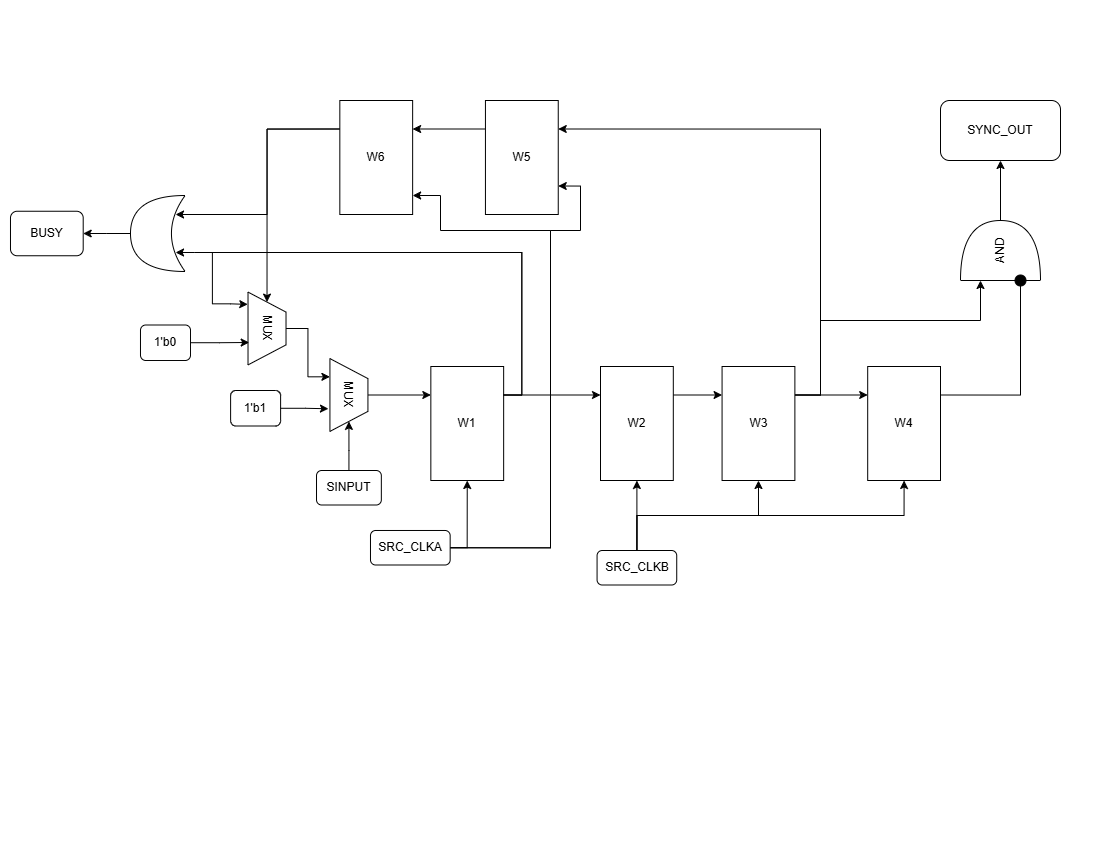

The diagram above was exported from draw.io. Its source (the exported page's mxGraphModel, read from the mxfile embedded in the PNG):
<mxGraphModel dx="1107" dy="668" grid="1" gridSize="10" guides="1" tooltips="1" connect="1" arrows="1" fold="1" page="1" pageScale="1" pageWidth="1100" pageHeight="850" math="0" shadow="0">
  <root>
    <mxCell id="0" />
    <mxCell id="1" parent="0" />
    <mxCell id="JubcdDm6vVa1T_-ZUsIw-24" value="BUSY" style="whiteSpace=wrap;html=1;rounded=1;" vertex="1" parent="1">
      <mxGeometry x="10" y="210.75" width="72.7" height="44.5" as="geometry" />
    </mxCell>
    <mxCell id="JubcdDm6vVa1T_-ZUsIw-25" value="" style="edgeStyle=orthogonalEdgeStyle;rounded=0;orthogonalLoop=1;jettySize=auto;html=1;" edge="1" parent="1" source="JubcdDm6vVa1T_-ZUsIw-10" target="JubcdDm6vVa1T_-ZUsIw-24">
      <mxGeometry relative="1" as="geometry" />
    </mxCell>
    <mxCell id="JubcdDm6vVa1T_-ZUsIw-30" value="" style="edgeStyle=orthogonalEdgeStyle;rounded=0;orthogonalLoop=1;jettySize=auto;html=1;" edge="1" parent="1" source="JubcdDm6vVa1T_-ZUsIw-26" target="JubcdDm6vVa1T_-ZUsIw-29">
      <mxGeometry relative="1" as="geometry" />
    </mxCell>
    <mxCell id="JubcdDm6vVa1T_-ZUsIw-26" value="AND" style="shape=or;whiteSpace=wrap;html=1;rotation=-90;" vertex="1" parent="1">
      <mxGeometry x="970" y="210" width="60" height="80" as="geometry" />
    </mxCell>
    <mxCell id="JubcdDm6vVa1T_-ZUsIw-27" style="edgeStyle=orthogonalEdgeStyle;rounded=0;orthogonalLoop=1;jettySize=auto;html=1;exitX=1;exitY=0.25;exitDx=0;exitDy=0;entryX=0;entryY=0.75;entryDx=0;entryDy=0;entryPerimeter=0;endArrow=oval;endFill=1;strokeWidth=1;endSize=11;" edge="1" parent="1" source="JubcdDm6vVa1T_-ZUsIw-6" target="JubcdDm6vVa1T_-ZUsIw-26">
      <mxGeometry relative="1" as="geometry" />
    </mxCell>
    <mxCell id="JubcdDm6vVa1T_-ZUsIw-28" style="edgeStyle=orthogonalEdgeStyle;rounded=0;orthogonalLoop=1;jettySize=auto;html=1;exitX=1;exitY=0.25;exitDx=0;exitDy=0;entryX=0;entryY=0.25;entryDx=0;entryDy=0;entryPerimeter=0;" edge="1" parent="1" source="JubcdDm6vVa1T_-ZUsIw-5" target="JubcdDm6vVa1T_-ZUsIw-26">
      <mxGeometry relative="1" as="geometry">
        <Array as="points">
          <mxPoint x="820" y="394" />
          <mxPoint x="820" y="320" />
          <mxPoint x="980" y="320" />
        </Array>
      </mxGeometry>
    </mxCell>
    <mxCell id="JubcdDm6vVa1T_-ZUsIw-16" style="edgeStyle=orthogonalEdgeStyle;rounded=0;orthogonalLoop=1;jettySize=auto;html=1;exitX=0;exitY=0.25;exitDx=0;exitDy=0;entryX=0.175;entryY=0.75;entryDx=0;entryDy=0;entryPerimeter=0;" edge="1" parent="1" source="JubcdDm6vVa1T_-ZUsIw-1" target="JubcdDm6vVa1T_-ZUsIw-10">
      <mxGeometry relative="1" as="geometry">
        <Array as="points">
          <mxPoint x="266.51685393258424" y="128.5" />
          <mxPoint x="266.51685393258424" y="214" />
        </Array>
      </mxGeometry>
    </mxCell>
    <mxCell id="JubcdDm6vVa1T_-ZUsIw-19" style="edgeStyle=orthogonalEdgeStyle;rounded=0;orthogonalLoop=1;jettySize=auto;html=1;exitX=0;exitY=0.25;exitDx=0;exitDy=0;entryX=0;entryY=0.5;entryDx=0;entryDy=0;" edge="1" parent="1" source="JubcdDm6vVa1T_-ZUsIw-1" target="JubcdDm6vVa1T_-ZUsIw-8">
      <mxGeometry relative="1" as="geometry">
        <Array as="points">
          <mxPoint x="266.51685393258424" y="128.5" />
        </Array>
      </mxGeometry>
    </mxCell>
    <mxCell id="JubcdDm6vVa1T_-ZUsIw-1" value="W6" style="rounded=0;whiteSpace=wrap;html=1;" vertex="1" parent="1">
      <mxGeometry x="339.32584269662925" y="100" width="72.80898876404494" height="114" as="geometry" />
    </mxCell>
    <mxCell id="JubcdDm6vVa1T_-ZUsIw-15" style="edgeStyle=orthogonalEdgeStyle;rounded=0;orthogonalLoop=1;jettySize=auto;html=1;exitX=0;exitY=0.25;exitDx=0;exitDy=0;entryX=1;entryY=0.25;entryDx=0;entryDy=0;" edge="1" parent="1" source="JubcdDm6vVa1T_-ZUsIw-2" target="JubcdDm6vVa1T_-ZUsIw-1">
      <mxGeometry relative="1" as="geometry" />
    </mxCell>
    <mxCell id="JubcdDm6vVa1T_-ZUsIw-2" value="W5" style="rounded=0;whiteSpace=wrap;html=1;" vertex="1" parent="1">
      <mxGeometry x="484.9438202247191" y="100" width="72.80898876404494" height="114" as="geometry" />
    </mxCell>
    <mxCell id="JubcdDm6vVa1T_-ZUsIw-11" style="edgeStyle=orthogonalEdgeStyle;rounded=0;orthogonalLoop=1;jettySize=auto;html=1;exitX=1;exitY=0.25;exitDx=0;exitDy=0;entryX=0;entryY=0.25;entryDx=0;entryDy=0;" edge="1" parent="1" source="JubcdDm6vVa1T_-ZUsIw-3" target="JubcdDm6vVa1T_-ZUsIw-4">
      <mxGeometry relative="1" as="geometry" />
    </mxCell>
    <mxCell id="JubcdDm6vVa1T_-ZUsIw-3" value="W1" style="rounded=0;whiteSpace=wrap;html=1;" vertex="1" parent="1">
      <mxGeometry x="430.3370786516854" y="366" width="72.80898876404494" height="114" as="geometry" />
    </mxCell>
    <mxCell id="JubcdDm6vVa1T_-ZUsIw-12" style="edgeStyle=orthogonalEdgeStyle;rounded=0;orthogonalLoop=1;jettySize=auto;html=1;exitX=1;exitY=0.25;exitDx=0;exitDy=0;entryX=0;entryY=0.25;entryDx=0;entryDy=0;" edge="1" parent="1" source="JubcdDm6vVa1T_-ZUsIw-4" target="JubcdDm6vVa1T_-ZUsIw-5">
      <mxGeometry relative="1" as="geometry" />
    </mxCell>
    <mxCell id="JubcdDm6vVa1T_-ZUsIw-4" value="W2" style="rounded=0;whiteSpace=wrap;html=1;" vertex="1" parent="1">
      <mxGeometry x="599.9950561797752" y="366" width="72.80898876404494" height="114" as="geometry" />
    </mxCell>
    <mxCell id="JubcdDm6vVa1T_-ZUsIw-13" style="edgeStyle=orthogonalEdgeStyle;rounded=0;orthogonalLoop=1;jettySize=auto;html=1;exitX=1;exitY=0.25;exitDx=0;exitDy=0;entryX=0;entryY=0.25;entryDx=0;entryDy=0;" edge="1" parent="1" source="JubcdDm6vVa1T_-ZUsIw-5" target="JubcdDm6vVa1T_-ZUsIw-6">
      <mxGeometry relative="1" as="geometry" />
    </mxCell>
    <mxCell id="JubcdDm6vVa1T_-ZUsIw-14" style="edgeStyle=orthogonalEdgeStyle;rounded=0;orthogonalLoop=1;jettySize=auto;html=1;exitX=1;exitY=0.25;exitDx=0;exitDy=0;entryX=1;entryY=0.25;entryDx=0;entryDy=0;" edge="1" parent="1" source="JubcdDm6vVa1T_-ZUsIw-5" target="JubcdDm6vVa1T_-ZUsIw-2">
      <mxGeometry relative="1" as="geometry">
        <Array as="points">
          <mxPoint x="820" y="395" />
          <mxPoint x="820" y="129" />
        </Array>
      </mxGeometry>
    </mxCell>
    <mxCell id="JubcdDm6vVa1T_-ZUsIw-5" value="W3" style="rounded=0;whiteSpace=wrap;html=1;" vertex="1" parent="1">
      <mxGeometry x="721.5730337078652" y="366" width="72.80898876404494" height="114" as="geometry" />
    </mxCell>
    <mxCell id="JubcdDm6vVa1T_-ZUsIw-6" value="W4" style="rounded=0;whiteSpace=wrap;html=1;" vertex="1" parent="1">
      <mxGeometry x="867.1910112359551" y="366" width="72.80898876404494" height="114" as="geometry" />
    </mxCell>
    <mxCell id="JubcdDm6vVa1T_-ZUsIw-22" style="edgeStyle=orthogonalEdgeStyle;rounded=0;orthogonalLoop=1;jettySize=auto;html=1;exitX=0.5;exitY=0;exitDx=0;exitDy=0;entryX=0;entryY=0.25;entryDx=0;entryDy=0;" edge="1" parent="1" source="JubcdDm6vVa1T_-ZUsIw-7" target="JubcdDm6vVa1T_-ZUsIw-3">
      <mxGeometry relative="1" as="geometry" />
    </mxCell>
    <mxCell id="JubcdDm6vVa1T_-ZUsIw-7" value="MUX" style="shape=trapezoid;perimeter=trapezoidPerimeter;whiteSpace=wrap;html=1;fixedSize=1;rotation=90;" vertex="1" parent="1">
      <mxGeometry x="312.02247191011236" y="375.5" width="72.80898876404494" height="38" as="geometry" />
    </mxCell>
    <mxCell id="JubcdDm6vVa1T_-ZUsIw-20" style="edgeStyle=orthogonalEdgeStyle;rounded=0;orthogonalLoop=1;jettySize=auto;html=1;exitX=0.5;exitY=0;exitDx=0;exitDy=0;entryX=0.25;entryY=1;entryDx=0;entryDy=0;" edge="1" parent="1" source="JubcdDm6vVa1T_-ZUsIw-8" target="JubcdDm6vVa1T_-ZUsIw-7">
      <mxGeometry relative="1" as="geometry" />
    </mxCell>
    <mxCell id="JubcdDm6vVa1T_-ZUsIw-8" value="MUX" style="shape=trapezoid;perimeter=trapezoidPerimeter;whiteSpace=wrap;html=1;fixedSize=1;rotation=90;" vertex="1" parent="1">
      <mxGeometry x="230.1123595505618" y="309" width="72.80898876404494" height="38" as="geometry" />
    </mxCell>
    <mxCell id="JubcdDm6vVa1T_-ZUsIw-10" value="" style="shape=xor;whiteSpace=wrap;html=1;rotation=-180;" vertex="1" parent="1">
      <mxGeometry x="130" y="195" width="54.60674157303371" height="76" as="geometry" />
    </mxCell>
    <mxCell id="JubcdDm6vVa1T_-ZUsIw-17" style="edgeStyle=orthogonalEdgeStyle;rounded=0;orthogonalLoop=1;jettySize=auto;html=1;exitX=1;exitY=0.25;exitDx=0;exitDy=0;entryX=0.175;entryY=0.25;entryDx=0;entryDy=0;entryPerimeter=0;" edge="1" parent="1" source="JubcdDm6vVa1T_-ZUsIw-3" target="JubcdDm6vVa1T_-ZUsIw-10">
      <mxGeometry relative="1" as="geometry">
        <Array as="points">
          <mxPoint x="521.3483146067416" y="394.5" />
          <mxPoint x="521.3483146067416" y="252" />
          <mxPoint x="193.70786516853934" y="252" />
        </Array>
      </mxGeometry>
    </mxCell>
    <mxCell id="JubcdDm6vVa1T_-ZUsIw-21" style="edgeStyle=orthogonalEdgeStyle;rounded=0;orthogonalLoop=1;jettySize=auto;html=1;exitX=1;exitY=0.25;exitDx=0;exitDy=0;entryX=0.169;entryY=1.007;entryDx=0;entryDy=0;entryPerimeter=0;" edge="1" parent="1" source="JubcdDm6vVa1T_-ZUsIw-3" target="JubcdDm6vVa1T_-ZUsIw-8">
      <mxGeometry relative="1" as="geometry">
        <Array as="points">
          <mxPoint x="521.3483146067416" y="394.5" />
          <mxPoint x="521.3483146067416" y="252" />
          <mxPoint x="211.91011235955057" y="252" />
          <mxPoint x="211.91011235955057" y="303.3" />
          <mxPoint x="230.1123595505618" y="303.3" />
        </Array>
      </mxGeometry>
    </mxCell>
    <mxCell id="JubcdDm6vVa1T_-ZUsIw-29" value="SYNC_OUT" style="whiteSpace=wrap;html=1;rounded=1;" vertex="1" parent="1">
      <mxGeometry x="940" y="100" width="120" height="60" as="geometry" />
    </mxCell>
    <mxCell id="JubcdDm6vVa1T_-ZUsIw-37" value="1'b0" style="rounded=1;whiteSpace=wrap;html=1;" vertex="1" parent="1">
      <mxGeometry x="140" y="324.5" width="50" height="35.5" as="geometry" />
    </mxCell>
    <mxCell id="JubcdDm6vVa1T_-ZUsIw-38" value="1'b1" style="rounded=1;whiteSpace=wrap;html=1;" vertex="1" parent="1">
      <mxGeometry x="230.11" y="390" width="50" height="35.5" as="geometry" />
    </mxCell>
    <mxCell id="JubcdDm6vVa1T_-ZUsIw-40" style="edgeStyle=orthogonalEdgeStyle;rounded=0;orthogonalLoop=1;jettySize=auto;html=1;entryX=0.692;entryY=0.969;entryDx=0;entryDy=0;entryPerimeter=0;" edge="1" parent="1" source="JubcdDm6vVa1T_-ZUsIw-37" target="JubcdDm6vVa1T_-ZUsIw-8">
      <mxGeometry relative="1" as="geometry" />
    </mxCell>
    <mxCell id="JubcdDm6vVa1T_-ZUsIw-41" style="edgeStyle=orthogonalEdgeStyle;rounded=0;orthogonalLoop=1;jettySize=auto;html=1;entryX=0.689;entryY=1.039;entryDx=0;entryDy=0;entryPerimeter=0;" edge="1" parent="1" source="JubcdDm6vVa1T_-ZUsIw-38" target="JubcdDm6vVa1T_-ZUsIw-7">
      <mxGeometry relative="1" as="geometry" />
    </mxCell>
    <mxCell id="JubcdDm6vVa1T_-ZUsIw-44" style="edgeStyle=orthogonalEdgeStyle;rounded=0;orthogonalLoop=1;jettySize=auto;html=1;exitX=0.5;exitY=0;exitDx=0;exitDy=0;entryX=1;entryY=0.5;entryDx=0;entryDy=0;" edge="1" parent="1" source="JubcdDm6vVa1T_-ZUsIw-42" target="JubcdDm6vVa1T_-ZUsIw-7">
      <mxGeometry relative="1" as="geometry" />
    </mxCell>
    <mxCell id="JubcdDm6vVa1T_-ZUsIw-42" value="SINPUT" style="whiteSpace=wrap;html=1;rounded=1;" vertex="1" parent="1">
      <mxGeometry x="316.01" y="470" width="64.83" height="34.5" as="geometry" />
    </mxCell>
    <mxCell id="JubcdDm6vVa1T_-ZUsIw-46" style="edgeStyle=orthogonalEdgeStyle;rounded=0;orthogonalLoop=1;jettySize=auto;html=1;entryX=0.5;entryY=1;entryDx=0;entryDy=0;" edge="1" parent="1" source="JubcdDm6vVa1T_-ZUsIw-45" target="JubcdDm6vVa1T_-ZUsIw-3">
      <mxGeometry relative="1" as="geometry">
        <Array as="points">
          <mxPoint x="467" y="547" />
        </Array>
      </mxGeometry>
    </mxCell>
    <mxCell id="JubcdDm6vVa1T_-ZUsIw-47" style="edgeStyle=orthogonalEdgeStyle;rounded=0;orthogonalLoop=1;jettySize=auto;html=1;exitX=1;exitY=0.5;exitDx=0;exitDy=0;entryX=1;entryY=0.75;entryDx=0;entryDy=0;" edge="1" parent="1" source="JubcdDm6vVa1T_-ZUsIw-45" target="JubcdDm6vVa1T_-ZUsIw-2">
      <mxGeometry relative="1" as="geometry">
        <Array as="points">
          <mxPoint x="550" y="547" />
          <mxPoint x="550" y="230" />
          <mxPoint x="580" y="230" />
          <mxPoint x="580" y="186" />
        </Array>
      </mxGeometry>
    </mxCell>
    <mxCell id="JubcdDm6vVa1T_-ZUsIw-48" style="edgeStyle=orthogonalEdgeStyle;rounded=0;orthogonalLoop=1;jettySize=auto;html=1;entryX=1;entryY=0.75;entryDx=0;entryDy=0;exitX=1;exitY=0.5;exitDx=0;exitDy=0;" edge="1" parent="1" source="JubcdDm6vVa1T_-ZUsIw-45">
      <mxGeometry relative="1" as="geometry">
        <mxPoint x="540" y="510" as="sourcePoint" />
        <mxPoint x="412.1348314606744" y="195" as="targetPoint" />
        <Array as="points">
          <mxPoint x="550" y="547" />
          <mxPoint x="550" y="230" />
          <mxPoint x="440" y="230" />
          <mxPoint x="440" y="195" />
        </Array>
      </mxGeometry>
    </mxCell>
    <mxCell id="JubcdDm6vVa1T_-ZUsIw-45" value="SRC_CLKA" style="whiteSpace=wrap;html=1;rounded=1;" vertex="1" parent="1">
      <mxGeometry x="370" y="530" width="79.66" height="34.5" as="geometry" />
    </mxCell>
    <mxCell id="JubcdDm6vVa1T_-ZUsIw-51" style="edgeStyle=orthogonalEdgeStyle;rounded=0;orthogonalLoop=1;jettySize=auto;html=1;exitX=0.5;exitY=0;exitDx=0;exitDy=0;entryX=0.5;entryY=1;entryDx=0;entryDy=0;" edge="1" parent="1" source="JubcdDm6vVa1T_-ZUsIw-50" target="JubcdDm6vVa1T_-ZUsIw-4">
      <mxGeometry relative="1" as="geometry" />
    </mxCell>
    <mxCell id="JubcdDm6vVa1T_-ZUsIw-52" style="edgeStyle=orthogonalEdgeStyle;rounded=0;orthogonalLoop=1;jettySize=auto;html=1;exitX=0.5;exitY=0;exitDx=0;exitDy=0;entryX=0.5;entryY=1;entryDx=0;entryDy=0;" edge="1" parent="1" source="JubcdDm6vVa1T_-ZUsIw-50" target="JubcdDm6vVa1T_-ZUsIw-5">
      <mxGeometry relative="1" as="geometry" />
    </mxCell>
    <mxCell id="JubcdDm6vVa1T_-ZUsIw-53" style="edgeStyle=orthogonalEdgeStyle;rounded=0;orthogonalLoop=1;jettySize=auto;html=1;exitX=0.5;exitY=0;exitDx=0;exitDy=0;entryX=0.5;entryY=1;entryDx=0;entryDy=0;" edge="1" parent="1" source="JubcdDm6vVa1T_-ZUsIw-50" target="JubcdDm6vVa1T_-ZUsIw-6">
      <mxGeometry relative="1" as="geometry" />
    </mxCell>
    <mxCell id="JubcdDm6vVa1T_-ZUsIw-50" value="SRC_CLKB" style="whiteSpace=wrap;html=1;rounded=1;" vertex="1" parent="1">
      <mxGeometry x="596.57" y="550" width="79.66" height="34.5" as="geometry" />
    </mxCell>
  </root>
</mxGraphModel>